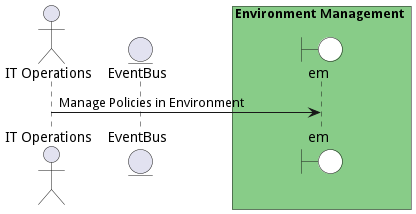

The diagram above was rendered by PlantUML. Its source (embedded in the PNG):
@startuml

actor "IT Operations"


entity EventBus

box Environment Management #88cc88
    boundary em #white
end box



"IT Operations" -> em: Manage Policies in Environment



@enduml